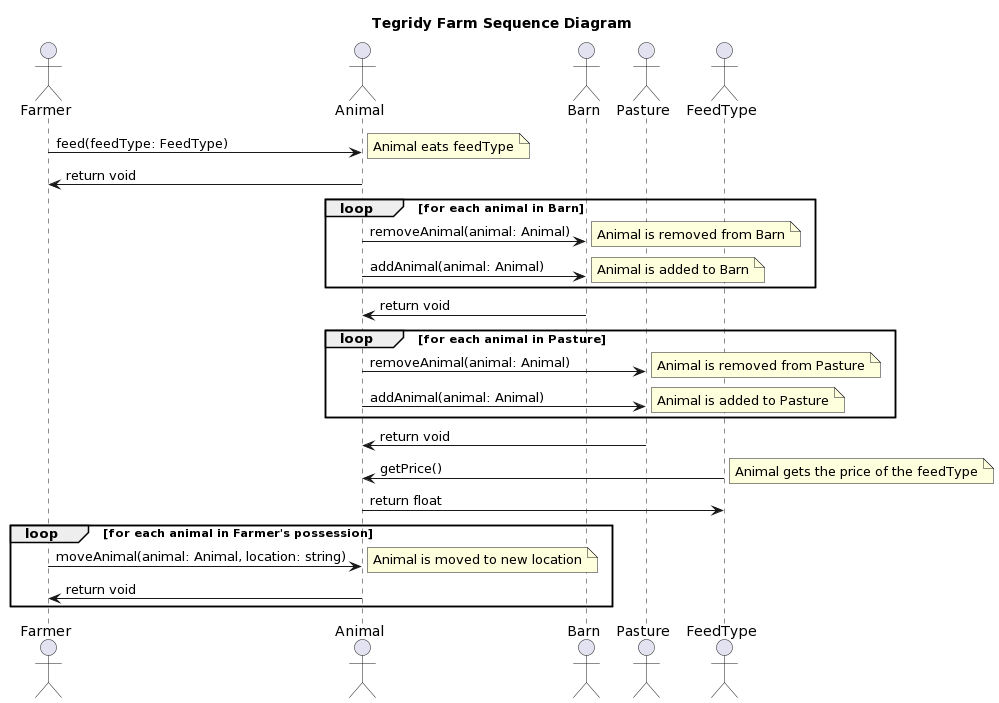

The diagram above was rendered by PlantUML. Its source (embedded in the PNG):
@startuml
title Tegridy Farm Sequence Diagram

actor Farmer
actor Animal
actor Barn
actor Pasture
actor FeedType

Farmer -> Animal: feed(feedType: FeedType)
note right: Animal eats feedType
Animal -> Farmer: return void

loop for each animal in Barn
Animal -> Barn: removeAnimal(animal: Animal)
note right: Animal is removed from Barn
Animal -> Barn: addAnimal(animal: Animal)
note right: Animal is added to Barn
end loop
Barn -> Animal: return void

loop for each animal in Pasture
Animal -> Pasture: removeAnimal(animal: Animal)
note right: Animal is removed from Pasture
Animal -> Pasture: addAnimal(animal: Animal)
note right: Animal is added to Pasture
end loop
Pasture -> Animal: return void

FeedType -> Animal: getPrice()
note right: Animal gets the price of the feedType
Animal -> FeedType: return float

loop for each animal in Farmer's possession
Farmer -> Animal: moveAnimal(animal: Animal, location: string)
note right: Animal is moved to new location
Animal -> Farmer: return void
end loop
@enduml